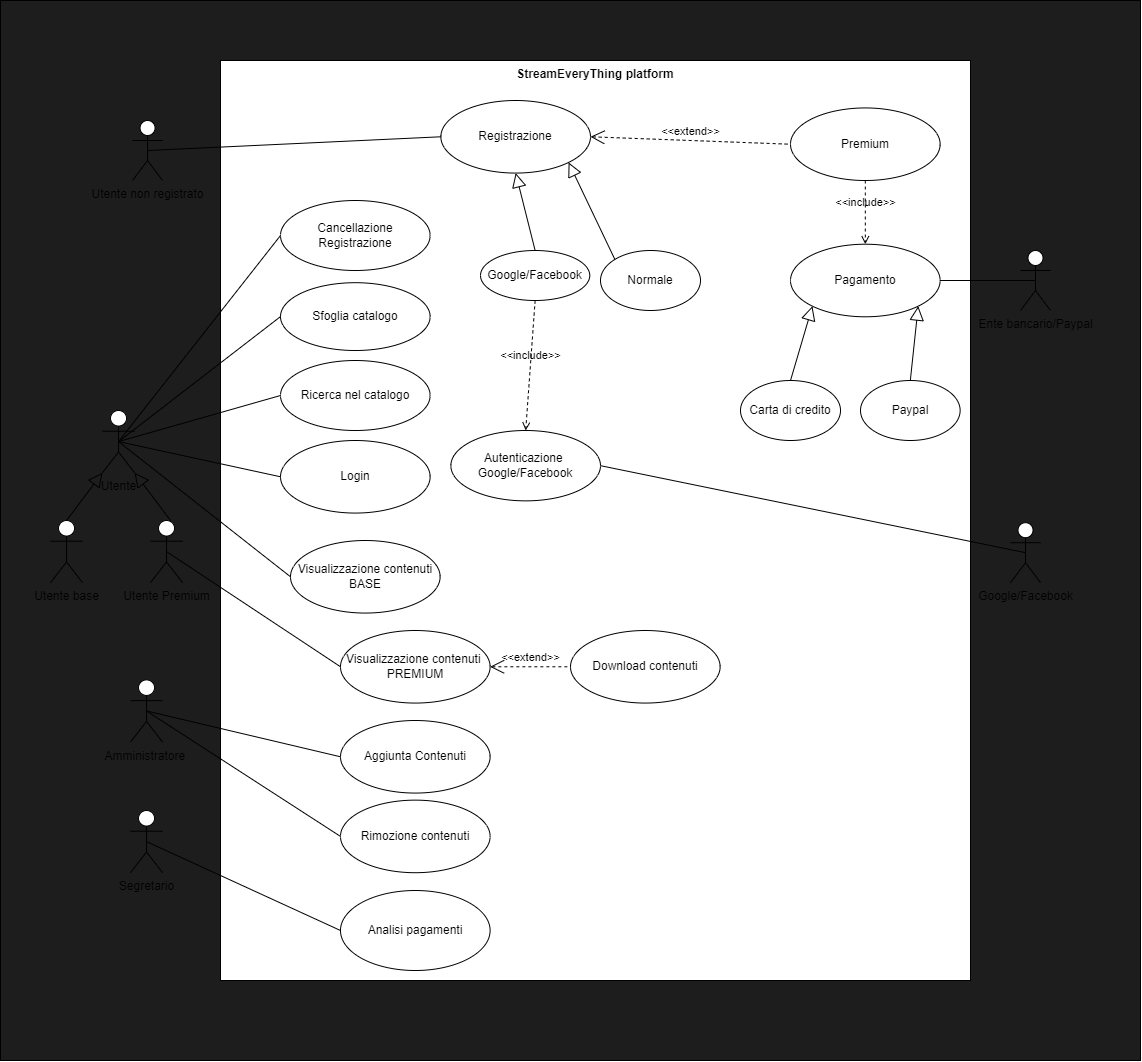

The diagram above was exported from draw.io. Its source (the exported page's mxGraphModel, read from the mxfile embedded in the PNG):
<mxGraphModel dx="2143" dy="2147" grid="1" gridSize="10" guides="1" tooltips="1" connect="1" arrows="1" fold="1" page="1" pageScale="1" pageWidth="850" pageHeight="1100" math="0" shadow="0">
  <root>
    <mxCell id="0" />
    <mxCell id="1" parent="0" />
    <mxCell id="147" value="" style="shape=rect;html=1;verticalAlign=top;fontStyle=1;whiteSpace=wrap;align=center;fillColor=#1D1D1D;" vertex="1" parent="1">
      <mxGeometry x="-150" y="-90" width="1140" height="1060" as="geometry" />
    </mxCell>
    <mxCell id="82" value="StreamEveryThing platform" style="shape=rect;html=1;verticalAlign=top;fontStyle=1;whiteSpace=wrap;align=center;" vertex="1" parent="1">
      <mxGeometry x="70" y="-30" width="750" height="920" as="geometry" />
    </mxCell>
    <mxCell id="4" value="Amministratore&amp;nbsp;" style="shape=umlActor;html=1;verticalLabelPosition=bottom;verticalAlign=top;align=center;shadow=0;" parent="1" vertex="1">
      <mxGeometry x="-20.00249999999994" y="589.3870731707317" width="32.0625" height="62.19512195121951" as="geometry" />
    </mxCell>
    <mxCell id="3" value="Segretario" style="shape=umlActor;html=1;verticalLabelPosition=bottom;verticalAlign=top;align=center;" parent="1" vertex="1">
      <mxGeometry x="-20.00249999999994" y="720.0017073170732" width="32.0625" height="62.19512195121951" as="geometry" />
    </mxCell>
    <mxCell id="16" value="Sfoglia catalogo" style="ellipse;whiteSpace=wrap;html=1;container=0;" parent="1" vertex="1">
      <mxGeometry x="130" y="192.2" width="149.63" height="67.8" as="geometry" />
    </mxCell>
    <mxCell id="79" value="Ente bancario/Paypal" style="shape=umlActor;html=1;verticalLabelPosition=bottom;verticalAlign=top;align=center;" vertex="1" parent="1">
      <mxGeometry x="870" y="159.99999999999997" width="30" height="60" as="geometry" />
    </mxCell>
    <mxCell id="80" value="Google/Facebook" style="shape=umlActor;html=1;verticalLabelPosition=bottom;verticalAlign=top;align=center;" vertex="1" parent="1">
      <mxGeometry x="860" y="432.2" width="30" height="60" as="geometry" />
    </mxCell>
    <mxCell id="84" value="" style="edgeStyle=none;html=1;endArrow=none;verticalAlign=bottom;entryX=0;entryY=0.5;entryDx=0;entryDy=0;exitX=0.5;exitY=0.5;exitDx=0;exitDy=0;exitPerimeter=0;" edge="1" parent="1" source="4" target="94">
      <mxGeometry width="160" relative="1" as="geometry">
        <mxPoint x="200" y="670" as="sourcePoint" />
        <mxPoint x="290.0025000000064" y="746.2778048780492" as="targetPoint" />
      </mxGeometry>
    </mxCell>
    <mxCell id="85" value="" style="edgeStyle=none;html=1;endArrow=none;verticalAlign=bottom;entryX=0;entryY=0.5;entryDx=0;entryDy=0;exitX=0.5;exitY=0.5;exitDx=0;exitDy=0;exitPerimeter=0;" edge="1" parent="1" source="4" target="89">
      <mxGeometry width="160" relative="1" as="geometry">
        <mxPoint x="200" y="670" as="sourcePoint" />
        <mxPoint x="290.0025000000064" y="840.4234146341469" as="targetPoint" />
      </mxGeometry>
    </mxCell>
    <mxCell id="86" value="Ricerca nel catalogo" style="ellipse;whiteSpace=wrap;html=1;container=0;" vertex="1" parent="1">
      <mxGeometry x="130" y="270" width="149.63" height="70" as="geometry" />
    </mxCell>
    <mxCell id="87" value="Registrazione&lt;br&gt;" style="ellipse;whiteSpace=wrap;html=1;container=0;" vertex="1" parent="1">
      <mxGeometry x="290.3650000000001" y="9.997317073170734" width="149.625" height="72.5609756097561" as="geometry" />
    </mxCell>
    <mxCell id="88" value="Login" style="ellipse;whiteSpace=wrap;html=1;container=0;" vertex="1" parent="1">
      <mxGeometry x="130.0050000000001" y="349.9973170731707" width="149.625" height="72.5609756097561" as="geometry" />
    </mxCell>
    <mxCell id="89" value="Rimozione contenuti" style="ellipse;whiteSpace=wrap;html=1;container=0;" vertex="1" parent="1">
      <mxGeometry x="189.99500000000012" y="709.6373170731707" width="149.625" height="72.5609756097561" as="geometry" />
    </mxCell>
    <mxCell id="90" value="Cancellazione Registrazione" style="ellipse;whiteSpace=wrap;html=1;container=0;" vertex="1" parent="1">
      <mxGeometry x="130" y="110" width="149.63" height="70" as="geometry" />
    </mxCell>
    <mxCell id="91" value="Visualizzazione contenuti&amp;nbsp;&lt;br&gt;PREMIUM" style="ellipse;whiteSpace=wrap;html=1;container=0;" vertex="1" parent="1">
      <mxGeometry x="189.995" y="539.9973170731707" width="149.625" height="72.5609756097561" as="geometry" />
    </mxCell>
    <mxCell id="92" value="Pagamento" style="ellipse;whiteSpace=wrap;html=1;container=0;" vertex="1" parent="1">
      <mxGeometry x="640.0050000000001" y="153.71731707317073" width="149.625" height="72.5609756097561" as="geometry" />
    </mxCell>
    <mxCell id="93" value="Analisi pagamenti" style="ellipse;whiteSpace=wrap;html=1;container=0;" vertex="1" parent="1">
      <mxGeometry x="189.99" y="800" width="149.63" height="80" as="geometry" />
    </mxCell>
    <mxCell id="94" value="Aggiunta Contenuti" style="ellipse;whiteSpace=wrap;html=1;container=0;" vertex="1" parent="1">
      <mxGeometry x="189.99500000000012" y="629.9973170731707" width="149.625" height="72.5609756097561" as="geometry" />
    </mxCell>
    <mxCell id="95" value="Download contenuti" style="ellipse;whiteSpace=wrap;html=1;container=0;" vertex="1" parent="1">
      <mxGeometry x="420.0050000000001" y="539.9973170731707" width="149.625" height="72.5609756097561" as="geometry" />
    </mxCell>
    <mxCell id="96" value="Visualizzazione contenuti&lt;br&gt;BASE" style="ellipse;whiteSpace=wrap;html=1;container=0;" vertex="1" parent="1">
      <mxGeometry x="139.99500000000012" y="449.99731707317073" width="149.625" height="72.5609756097561" as="geometry" />
    </mxCell>
    <mxCell id="101" value="&amp;lt;&amp;lt;include&amp;gt;&amp;gt;" style="edgeStyle=none;html=1;endArrow=open;verticalAlign=bottom;dashed=1;labelBackgroundColor=none;exitX=0.5;exitY=1;exitDx=0;exitDy=0;entryX=0.5;entryY=0;entryDx=0;entryDy=0;" edge="1" parent="1" source="124" target="92">
      <mxGeometry width="160" relative="1" as="geometry">
        <mxPoint x="329.61999999999216" y="96.27780487804876" as="sourcePoint" />
        <mxPoint x="525" y="150" as="targetPoint" />
      </mxGeometry>
    </mxCell>
    <mxCell id="102" value="" style="edgeStyle=none;html=1;endArrow=none;verticalAlign=bottom;entryX=0.5;entryY=0.5;entryDx=0;entryDy=0;entryPerimeter=0;exitX=1;exitY=0.5;exitDx=0;exitDy=0;" edge="1" parent="1" source="92" target="79">
      <mxGeometry width="160" relative="1" as="geometry">
        <mxPoint x="650" y="230" as="sourcePoint" />
        <mxPoint x="810" y="230" as="targetPoint" />
      </mxGeometry>
    </mxCell>
    <mxCell id="103" value="" style="edgeStyle=none;html=1;endArrow=none;verticalAlign=bottom;entryX=0.5;entryY=0.5;entryDx=0;entryDy=0;entryPerimeter=0;exitX=1;exitY=0.5;exitDx=0;exitDy=0;" edge="1" parent="1" source="128" target="80">
      <mxGeometry width="160" relative="1" as="geometry">
        <mxPoint x="650" y="230" as="sourcePoint" />
        <mxPoint x="810" y="230" as="targetPoint" />
      </mxGeometry>
    </mxCell>
    <mxCell id="104" value="" style="edgeStyle=none;html=1;endArrow=none;verticalAlign=bottom;entryX=0;entryY=0.5;entryDx=0;entryDy=0;exitX=0.5;exitY=0.5;exitDx=0;exitDy=0;exitPerimeter=0;" edge="1" parent="1" source="3" target="93">
      <mxGeometry width="160" relative="1" as="geometry">
        <mxPoint x="650" y="540" as="sourcePoint" />
        <mxPoint x="810" y="540" as="targetPoint" />
      </mxGeometry>
    </mxCell>
    <mxCell id="112" value="&amp;lt;&amp;lt;extend&amp;gt;&amp;gt;" style="edgeStyle=none;html=1;startArrow=open;endArrow=none;startSize=12;verticalAlign=bottom;dashed=1;labelBackgroundColor=none;entryX=0;entryY=0.5;entryDx=0;entryDy=0;exitX=1;exitY=0.5;exitDx=0;exitDy=0;" edge="1" parent="1" source="91" target="95">
      <mxGeometry width="160" relative="1" as="geometry">
        <mxPoint x="250" y="470" as="sourcePoint" />
        <mxPoint x="410" y="470" as="targetPoint" />
      </mxGeometry>
    </mxCell>
    <mxCell id="116" value="" style="group" vertex="1" connectable="0" parent="1">
      <mxGeometry x="-100" y="320.00048780487805" width="132.0625" height="172.19731707317075" as="geometry" />
    </mxCell>
    <mxCell id="2" value="Utente" style="shape=umlActor;html=1;verticalLabelPosition=bottom;verticalAlign=top;align=center;container=0;" parent="116" vertex="1">
      <mxGeometry x="52" width="32.0625" height="62.19512195121951" as="geometry" />
    </mxCell>
    <mxCell id="32" value="Utente Premium" style="shape=umlActor;html=1;verticalLabelPosition=bottom;verticalAlign=top;align=center;container=0;" parent="116" vertex="1">
      <mxGeometry x="100" y="110.00219512195122" width="32.0625" height="62.19512195121951" as="geometry" />
    </mxCell>
    <mxCell id="34" value="Utente base" style="shape=umlActor;html=1;verticalLabelPosition=bottom;verticalAlign=top;align=center;container=0;" parent="116" vertex="1">
      <mxGeometry y="110.0019512195123" width="32.0625" height="62.19512195121951" as="geometry" />
    </mxCell>
    <mxCell id="114" value="" style="edgeStyle=none;html=1;endArrow=block;endFill=0;endSize=12;verticalAlign=bottom;entryX=1;entryY=1;entryDx=0;entryDy=0;entryPerimeter=0;" edge="1" parent="116" target="2">
      <mxGeometry width="160" relative="1" as="geometry">
        <mxPoint x="120" y="109.99951219512198" as="sourcePoint" />
        <mxPoint x="330" y="119.99951219512198" as="targetPoint" />
      </mxGeometry>
    </mxCell>
    <mxCell id="115" value="" style="edgeStyle=none;html=1;endArrow=block;endFill=0;endSize=12;verticalAlign=bottom;entryX=0;entryY=1;entryDx=0;entryDy=0;entryPerimeter=0;exitX=0.5;exitY=0;exitDx=0;exitDy=0;exitPerimeter=0;" edge="1" parent="116" source="34" target="2">
      <mxGeometry width="160" relative="1" as="geometry">
        <mxPoint x="170" y="119.99951219512198" as="sourcePoint" />
        <mxPoint x="330" y="119.99951219512198" as="targetPoint" />
      </mxGeometry>
    </mxCell>
    <mxCell id="117" value="" style="edgeStyle=none;html=1;endArrow=none;verticalAlign=bottom;entryX=0;entryY=0.5;entryDx=0;entryDy=0;exitX=0.5;exitY=0.5;exitDx=0;exitDy=0;exitPerimeter=0;" edge="1" parent="1" source="2" target="90">
      <mxGeometry width="160" relative="1" as="geometry">
        <mxPoint x="140" y="210" as="sourcePoint" />
        <mxPoint x="300" y="210" as="targetPoint" />
      </mxGeometry>
    </mxCell>
    <mxCell id="118" value="" style="edgeStyle=none;html=1;endArrow=none;verticalAlign=bottom;entryX=0;entryY=0.5;entryDx=0;entryDy=0;exitX=0.5;exitY=0.5;exitDx=0;exitDy=0;exitPerimeter=0;" edge="1" parent="1" source="122" target="87">
      <mxGeometry width="160" relative="1" as="geometry">
        <mxPoint y="160" as="sourcePoint" />
        <mxPoint x="199.99499999999966" y="46.27780487804898" as="targetPoint" />
      </mxGeometry>
    </mxCell>
    <mxCell id="119" value="" style="edgeStyle=none;html=1;endArrow=none;verticalAlign=bottom;entryX=0;entryY=0.5;entryDx=0;entryDy=0;exitX=0.5;exitY=0.5;exitDx=0;exitDy=0;exitPerimeter=0;" edge="1" parent="1" source="2" target="16">
      <mxGeometry width="160" relative="1" as="geometry">
        <mxPoint x="10" y="169.99999999999977" as="sourcePoint" />
        <mxPoint x="199.98499999999967" y="146.27780487804898" as="targetPoint" />
      </mxGeometry>
    </mxCell>
    <mxCell id="120" value="" style="edgeStyle=none;html=1;endArrow=none;verticalAlign=bottom;entryX=0;entryY=0.5;entryDx=0;entryDy=0;exitX=0.5;exitY=0.5;exitDx=0;exitDy=0;exitPerimeter=0;" edge="1" parent="1" source="2" target="86">
      <mxGeometry width="160" relative="1" as="geometry">
        <mxPoint x="8.03125" y="171.09804878048794" as="sourcePoint" />
        <mxPoint x="199.98499999999967" y="238.47780487804903" as="targetPoint" />
      </mxGeometry>
    </mxCell>
    <mxCell id="121" value="" style="edgeStyle=none;html=1;endArrow=none;verticalAlign=bottom;entryX=0;entryY=0.5;entryDx=0;entryDy=0;exitX=0.5;exitY=0.5;exitDx=0;exitDy=0;exitPerimeter=0;" edge="1" parent="1" source="32" target="91">
      <mxGeometry width="160" relative="1" as="geometry">
        <mxPoint x="280" y="470" as="sourcePoint" />
        <mxPoint x="440" y="470" as="targetPoint" />
      </mxGeometry>
    </mxCell>
    <mxCell id="122" value="Utente non registrato" style="shape=umlActor;html=1;verticalLabelPosition=bottom;verticalAlign=top;align=center;" vertex="1" parent="1">
      <mxGeometry x="-17.939999999999998" y="30" width="30" height="60" as="geometry" />
    </mxCell>
    <mxCell id="123" value="" style="edgeStyle=none;html=1;endArrow=none;verticalAlign=bottom;exitX=0.5;exitY=0.5;exitDx=0;exitDy=0;exitPerimeter=0;entryX=0;entryY=0.5;entryDx=0;entryDy=0;" edge="1" parent="1" source="2" target="88">
      <mxGeometry width="160" relative="1" as="geometry">
        <mxPoint x="270" y="420" as="sourcePoint" />
        <mxPoint x="430" y="420" as="targetPoint" />
      </mxGeometry>
    </mxCell>
    <mxCell id="124" value="Premium" style="ellipse;whiteSpace=wrap;html=1;container=0;" vertex="1" parent="1">
      <mxGeometry x="640.0050000000001" y="17.437317073170735" width="149.625" height="72.5609756097561" as="geometry" />
    </mxCell>
    <mxCell id="127" value="&amp;lt;&amp;lt;extend&amp;gt;&amp;gt;" style="edgeStyle=none;html=1;startArrow=open;endArrow=none;startSize=12;verticalAlign=bottom;dashed=1;labelBackgroundColor=none;entryX=0;entryY=0.5;entryDx=0;entryDy=0;exitX=1;exitY=0.5;exitDx=0;exitDy=0;" edge="1" parent="1" source="87" target="124">
      <mxGeometry width="160" relative="1" as="geometry">
        <mxPoint x="440" y="150" as="sourcePoint" />
        <mxPoint x="600" y="150" as="targetPoint" />
      </mxGeometry>
    </mxCell>
    <mxCell id="128" value="Autenticazione&amp;nbsp;&lt;br&gt;Google/Facebook" style="ellipse;whiteSpace=wrap;html=1;container=0;" vertex="1" parent="1">
      <mxGeometry x="300.37" y="340" width="149.63" height="70.36" as="geometry" />
    </mxCell>
    <mxCell id="130" value="" style="edgeStyle=none;html=1;endArrow=none;verticalAlign=bottom;exitX=0.5;exitY=0.5;exitDx=0;exitDy=0;exitPerimeter=0;entryX=0;entryY=0.5;entryDx=0;entryDy=0;" edge="1" parent="1" source="2" target="96">
      <mxGeometry width="160" relative="1" as="geometry">
        <mxPoint x="100" y="460" as="sourcePoint" />
        <mxPoint x="260" y="460" as="targetPoint" />
      </mxGeometry>
    </mxCell>
    <mxCell id="132" value="" style="edgeStyle=none;html=1;endArrow=block;endFill=0;endSize=12;verticalAlign=bottom;entryX=0.5;entryY=1;entryDx=0;entryDy=0;exitX=0.5;exitY=0;exitDx=0;exitDy=0;" edge="1" parent="1" source="133" target="87">
      <mxGeometry width="160" relative="1" as="geometry">
        <mxPoint x="340" y="160" as="sourcePoint" />
        <mxPoint x="530" y="310" as="targetPoint" />
      </mxGeometry>
    </mxCell>
    <mxCell id="133" value="Google/Facebook" style="ellipse;whiteSpace=wrap;html=1;container=0;" vertex="1" parent="1">
      <mxGeometry x="330" y="160" width="109.25" height="50" as="geometry" />
    </mxCell>
    <mxCell id="134" value="Normale" style="ellipse;whiteSpace=wrap;html=1;container=0;" vertex="1" parent="1">
      <mxGeometry x="450" y="160" width="100" height="60" as="geometry" />
    </mxCell>
    <mxCell id="135" value="" style="edgeStyle=none;html=1;endArrow=block;endFill=0;endSize=12;verticalAlign=bottom;exitX=0;exitY=0;exitDx=0;exitDy=0;entryX=1;entryY=1;entryDx=0;entryDy=0;" edge="1" parent="1" source="134" target="87">
      <mxGeometry width="160" relative="1" as="geometry">
        <mxPoint x="350" y="170" as="sourcePoint" />
        <mxPoint x="370" y="80" as="targetPoint" />
      </mxGeometry>
    </mxCell>
    <mxCell id="139" value="&amp;lt;&amp;lt;include&amp;gt;&amp;gt;" style="edgeStyle=none;html=1;endArrow=open;verticalAlign=bottom;dashed=1;labelBackgroundColor=none;entryX=0.5;entryY=0;entryDx=0;entryDy=0;exitX=0.5;exitY=1;exitDx=0;exitDy=0;" edge="1" parent="1" source="133" target="128">
      <mxGeometry width="160" relative="1" as="geometry">
        <mxPoint x="420" y="310" as="sourcePoint" />
        <mxPoint x="580" y="310" as="targetPoint" />
      </mxGeometry>
    </mxCell>
    <mxCell id="141" value="Paypal" style="ellipse;whiteSpace=wrap;html=1;container=0;" vertex="1" parent="1">
      <mxGeometry x="710" y="290" width="99.63" height="60" as="geometry" />
    </mxCell>
    <mxCell id="142" value="Carta di credito" style="ellipse;whiteSpace=wrap;html=1;container=0;" vertex="1" parent="1">
      <mxGeometry x="590" y="290" width="100.01" height="60" as="geometry" />
    </mxCell>
    <mxCell id="143" value="" style="edgeStyle=none;html=1;endArrow=block;endFill=0;endSize=12;verticalAlign=bottom;exitX=0.5;exitY=0;exitDx=0;exitDy=0;entryX=0;entryY=1;entryDx=0;entryDy=0;" edge="1" parent="1" source="142" target="92">
      <mxGeometry width="160" relative="1" as="geometry">
        <mxPoint x="720" y="210" as="sourcePoint" />
        <mxPoint x="880" y="210" as="targetPoint" />
      </mxGeometry>
    </mxCell>
    <mxCell id="144" value="" style="edgeStyle=none;html=1;endArrow=block;endFill=0;endSize=12;verticalAlign=bottom;exitX=0.5;exitY=0;exitDx=0;exitDy=0;entryX=1;entryY=1;entryDx=0;entryDy=0;" edge="1" parent="1" source="141" target="92">
      <mxGeometry width="160" relative="1" as="geometry">
        <mxPoint x="720" y="210" as="sourcePoint" />
        <mxPoint x="1050" y="230" as="targetPoint" />
      </mxGeometry>
    </mxCell>
  </root>
</mxGraphModel>